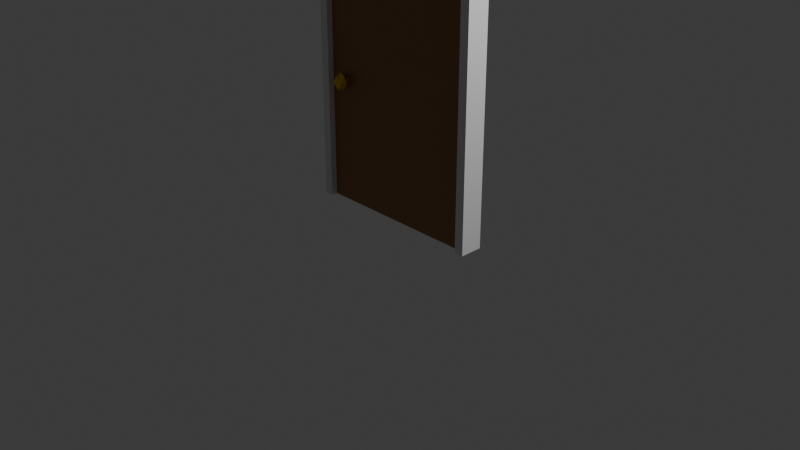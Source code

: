 # Source: SKYSDOOR_V1.blend  (saved by Blender 4.0.36; exported with 4.5.12 LTS)
import bpy
from mathutils import Matrix  # noqa: F401  (used for matrix-valued properties, if any)

bpy.ops.wm.read_factory_settings(use_empty=True)
scene = bpy.context.scene
scene.name = 'Scene'

# ---- collections
col_collection = bpy.data.collections.new('Collection'); scene.collection.children.link(col_collection)

# ---- materials (node trees are filled in below, after node groups)
mat_doorknob = bpy.data.materials.new('DoorKnob')
mat_doorknob.alpha_threshold = 0.0
mat_doorknob.use_transparent_shadow = False
mat_doorknob.roughness = 0.5
mat_doorknob.line_color = (0.0, 0.0, 0.0, 1.0)
mat_material = bpy.data.materials.new('Material')
mat_material.use_transparent_shadow = False

# ---- material node trees
mat_doorknob.use_nodes = True; mat_doorknob.node_tree.nodes.clear()
_N = mat_doorknob.node_tree.nodes; _L = mat_doorknob.node_tree.links
n0 = _N.new('ShaderNodeOutputMaterial'); n0.name = 'Material Output'; n0.location = (300, 300)
n1 = _N.new('ShaderNodeBsdfPrincipled'); n1.name = 'Principled BSDF'; n1.location = (10, 300)
n1.inputs[0].default_value = (0.801, 0.5138, 0.04292, 1.0)
n1.inputs[1].default_value = 0.7087
n1.inputs[2].default_value = 0.2717
n1.inputs[3].default_value = 1.45
_L.new(n1.outputs[0], n0.inputs[0])
n0.is_active_output = True
mat_material.use_nodes = True; mat_material.node_tree.nodes.clear()
_N = mat_material.node_tree.nodes; _L = mat_material.node_tree.links
n0 = _N.new('ShaderNodeBsdfPrincipled'); n0.name = 'Principled BSDF'; n0.location = (10, 300)
n0.inputs[0].default_value = (0.3146, 0.1545, 0.06425, 1.0)
n0.inputs[3].default_value = 1.45
n1 = _N.new('ShaderNodeOutputMaterial'); n1.name = 'Material Output'; n1.location = (300, 300)
_L.new(n0.outputs[0], n1.inputs[0])
n1.is_active_output = True

# ---- world
world_world = bpy.data.worlds.new('World'); scene.world = world_world
world_world.use_nodes = True; world_world.node_tree.nodes.clear()
_N = world_world.node_tree.nodes; _L = world_world.node_tree.links
n0 = _N.new('ShaderNodeOutputWorld'); n0.name = 'World Output'; n0.location = (300, 300)
n1 = _N.new('ShaderNodeBackground'); n1.name = 'Background'; n1.location = (10, 300)
n1.inputs[0].default_value = (0.05088, 0.05088, 0.05088, 1.0)
_L.new(n1.outputs[0], n0.inputs[0])
n0.is_active_output = True
world_world.color = (0.05088, 0.05088, 0.05088)
world_world.use_sun_shadow = False
world_world.sun_shadow_jitter_overblur = 0.0

# ---- cameras
cam_camera = bpy.data.cameras.new('Camera')
cam_camera.clip_end = 100.0
cam_camera.ortho_scale = 7.314

# ---- lights
light_light = bpy.data.lights.new('Light', 'POINT')
light_light.transmission_factor = 0.0
light_light.use_soft_falloff = False
light_light.energy = 1000.0
light_light.shadow_soft_size = 0.1
light_light.shadow_maximum_resolution = 0.006
light_light.use_absolute_resolution = True

# ---- meshes
me_cube = bpy.data.meshes.new('Cube')
me_cube.from_pydata([(0.0, 0.05564, 1.45), (0.0, 0.05564, -1.45), (0.0, -0.05564, 1.45), (0.0, -0.05564, -1.45), (-1.804, 0.05564, 1.45), (-1.804, 0.05564, -1.45), (-1.804, -0.05564, 1.45), (-1.804, -0.05564, -1.45), (-1.632, -0.04166, -0.1374), (-1.632, -0.1133, -0.1374), (-1.622, -0.04166, -0.1124), (-1.622, -0.1133, -0.1124), (-1.597, -0.04166, -0.1021), (-1.597, -0.1133, -0.1021), (-1.572, -0.04166, -0.1124), (-1.572, -0.1133, -0.1124), (-1.562, -0.04166, -0.1374), (-1.562, -0.1133, -0.1374), (-1.572, -0.04166, -0.1623), (-1.572, -0.1133, -0.1623), (-1.597, -0.04166, -0.1727), (-1.597, -0.1133, -0.1727), (-1.622, -0.04166, -0.1623), (-1.622, -0.1133, -0.1623), (-1.526, -0.09031, -0.1282), (-1.587, -0.08349, -0.2045), (-1.531, -0.1883, -0.1326), (-1.592, -0.1814, -0.2089), (-1.602, -0.08883, -0.0665), (-1.663, -0.08201, -0.1428), (-1.607, -0.1868, -0.07089), (-1.669, -0.18, -0.1472), (-1.511, -0.1393, -0.1322), (-1.555, -0.08687, -0.1669), (-1.582, -0.1325, -0.2289), (-1.561, -0.1849, -0.1732), (-1.569, -0.1876, -0.1012), (-1.631, -0.1807, -0.1792), (-1.639, -0.1834, -0.1085), (-1.612, -0.1378, -0.04651), (-1.684, -0.131, -0.1432), (-1.633, -0.0854, -0.1021), (-1.563, -0.08955, -0.09613), (-1.625, -0.08269, -0.1742), (-1.638, -0.1317, -0.2124), (-1.556, -0.1386, -0.06297), (-1.594, -0.08607, -0.1339), (-1.65, -0.1344, -0.08582), (-1.601, -0.1842, -0.1415), (-1.545, -0.1359, -0.1896)], [], [(0, 4, 6, 2), (3, 2, 6, 7), (7, 6, 4, 5), (5, 1, 3, 7), (1, 0, 2, 3), (5, 4, 0, 1), (8, 9, 11, 10), (10, 11, 13, 12), (12, 13, 15, 14), (14, 15, 17, 16), (16, 17, 19, 18), (18, 19, 21, 20), (11, 9, 23, 21, 19, 17, 15, 13), (20, 21, 23, 22), (22, 23, 9, 8), (8, 10, 12, 14, 16, 18, 20, 22), (49, 34, 27, 35), (48, 37, 31, 38), (47, 40, 29, 41), (46, 43, 25, 33), (45, 39, 28, 42), (44, 34, 25, 43), (40, 44, 43, 29), (31, 37, 44, 40), (37, 27, 34, 44), (32, 45, 42, 24), (26, 36, 45, 32), (36, 30, 39, 45), (42, 46, 33, 24), (28, 41, 46, 42), (41, 29, 43, 46), (39, 47, 41, 28), (30, 38, 47, 39), (38, 31, 40, 47), (36, 48, 38, 30), (26, 35, 48, 36), (35, 27, 37, 48), (32, 49, 35, 26), (24, 33, 49, 32), (33, 25, 34, 49)])
me_cube.polygons.foreach_set('material_index', [2, 2, 2, 2, 2, 2, 0, 0, 0, 0, 0, 0, 0, 0, 0, 0, 0, 0, 0, 0, 0, 0, 0, 0, 0, 0, 0, 0, 0, 0, 0, 0, 0, 0, 0, 0, 0, 0, 0, 0])
_uv = me_cube.uv_layers.new(name='UVMap')
_uv.uv.foreach_set('vector', [0.625, 0.5, 0.875, 0.5, 0.875, 0.75, 0.625, 0.75, 0.375, 0.75, 0.625, 0.75, 0.625, 1.0, 0.375, 1.0, 0.375, 0.0, 0.625, 0.0, 0.625, 0.25, 0.375, 0.25, 0.125, 0.5, 0.375, 0.5, 0.375, 0.75, 0.125, 0.75, 0.375, 0.5, 0.625, 0.5, 0.625, 0.75, 0.375, 0.75, 0.375, 0.25, 0.625, 0.25, 0.625, 0.5, 0.375, 0.5, 1.0, 0.5, 1.0, 1.0, 0.875, 1.0, 0.875, 0.5, 0.875, 0.5, 0.875, 1.0, 0.75, 1.0, 0.75, 0.5, 0.75, 0.5, 0.75, 1.0, 0.625, 1.0, 0.625, 0.5, 0.625, 0.5, 0.625, 1.0, 0.5, 1.0, 0.5, 0.5, 0.5, 0.5, 0.5, 1.0, 0.375, 1.0, 0.375, 0.5, 0.375, 0.5, 0.375, 1.0, 0.25, 1.0, 0.25, 0.5, 0.4197, 0.4197, 0.25, 0.49, 0.08029, 0.4197, 0.01, 0.25, 0.08029, 0.08029, 0.25, 0.01, 0.4197, 0.08029, 0.49, 0.25, 0.25, 0.5, 0.25, 1.0, 0.125, 1.0, 0.125, 0.5, 0.125, 0.5, 0.125, 1.0, 0.0, 1.0, 0.0, 0.5, 0.75, 0.49, 0.9197, 0.4197, 0.99, 0.25, 0.9197, 0.08029, 0.75, 0.01, 0.5803, 0.08029, 0.51, 0.25, 0.5803, 0.4197, 0.5, 0.125, 0.625, 0.125, 0.625, 0.25, 0.5, 0.25, 0.5, 0.375, 0.625, 0.375, 0.625, 0.5, 0.5, 0.5, 0.5, 0.625, 0.625, 0.625, 0.625, 0.75, 0.5, 0.75, 0.5, 0.875, 0.625, 0.875, 0.625, 1.0, 0.5, 1.0, 0.25, 0.625, 0.375, 0.625, 0.375, 0.75, 0.25, 0.75, 0.75, 0.625, 0.875, 0.625, 0.875, 0.75, 0.75, 0.75, 0.625, 0.625, 0.75, 0.625, 0.75, 0.75, 0.625, 0.75, 0.625, 0.5, 0.75, 0.5, 0.75, 0.625, 0.625, 0.625, 0.75, 0.5, 0.875, 0.5, 0.875, 0.625, 0.75, 0.625, 0.125, 0.625, 0.25, 0.625, 0.25, 0.75, 0.125, 0.75, 0.125, 0.5, 0.25, 0.5, 0.25, 0.625, 0.125, 0.625, 0.25, 0.5, 0.375, 0.5, 0.375, 0.625, 0.25, 0.625, 0.375, 0.875, 0.5, 0.875, 0.5, 1.0, 0.375, 1.0, 0.375, 0.75, 0.5, 0.75, 0.5, 0.875, 0.375, 0.875, 0.5, 0.75, 0.625, 0.75, 0.625, 0.875, 0.5, 0.875, 0.375, 0.625, 0.5, 0.625, 0.5, 0.75, 0.375, 0.75, 0.375, 0.5, 0.5, 0.5, 0.5, 0.625, 0.375, 0.625, 0.5, 0.5, 0.625, 0.5, 0.625, 0.625, 0.5, 0.625, 0.375, 0.375, 0.5, 0.375, 0.5, 0.5, 0.375, 0.5, 0.375, 0.25, 0.5, 0.25, 0.5, 0.375, 0.375, 0.375, 0.5, 0.25, 0.625, 0.25, 0.625, 0.375, 0.5, 0.375, 0.375, 0.125, 0.5, 0.125, 0.5, 0.25, 0.375, 0.25, 0.375, 0.0, 0.5, 0.0, 0.5, 0.125, 0.375, 0.125, 0.5, 0.0, 0.625, 0.0, 0.625, 0.125, 0.5, 0.125])
me_cube.materials.append(mat_doorknob)
me_cube.materials.append(None)
me_cube.materials.append(mat_material)
me_cube.use_mirror_vertex_groups = False
me_cube.update()
me_cube_001 = bpy.data.meshes.new('Cube.001')
me_cube_001.from_pydata([(-1.0, -0.1213, 1.466e-05), (-1.0, -0.1213, 3.0), (-1.0, 0.1213, 1.466e-05), (-1.0, 0.1213, 3.0), (-0.9042, -0.1213, 1.466e-05), (-0.9046, -0.1213, 2.901), (-0.9042, 0.1213, 1.466e-05), (-0.9046, 0.1213, 2.901), (1.0, -0.1213, 3.0), (1.0, 0.1213, 3.0), (0.9, 0.1213, 2.9), (0.9, -0.1213, 2.9), (1.0, -0.1213, 1.037e-05), (1.0, 0.1213, 1.037e-05), (0.9, 0.1213, 1.037e-05), (0.9, -0.1213, 1.037e-05)], [], [(0, 1, 3, 2), (2, 3, 7, 6), (6, 7, 5, 4), (4, 5, 1, 0), (2, 6, 4, 0), (3, 1, 8, 9), (10, 9, 13, 14), (1, 5, 11, 8), (7, 3, 9, 10), (5, 7, 10, 11), (14, 13, 12, 15), (11, 10, 14, 15), (9, 8, 12, 13), (8, 11, 15, 12)])
_uv = me_cube_001.uv_layers.new(name='UVMap')
_uv.uv.foreach_set('vector', [0.375, 0.0, 0.625, 0.0, 0.625, 0.25, 0.375, 0.25, 0.375, 0.25, 0.625, 0.25, 0.625, 0.5, 0.375, 0.5, 0.375, 0.5, 0.625, 0.5, 0.625, 0.75, 0.375, 0.75, 0.375, 0.75, 0.625, 0.75, 0.625, 1.0, 0.375, 1.0, 0.125, 0.5, 0.375, 0.5, 0.375, 0.75, 0.125, 0.75, 0.625, 0.25, 0.625, 0.0, 0.625, 0.0, 0.625, 0.25, 0.625, 0.5, 0.625, 0.25, 0.625, 0.25, 0.625, 0.5, 0.625, 1.0, 0.625, 0.75, 0.625, 0.75, 0.625, 1.0, 0.625, 0.5, 0.625, 0.25, 0.625, 0.25, 0.625, 0.5, 0.625, 0.75, 0.625, 0.5, 0.625, 0.5, 0.625, 0.75, 0.625, 0.5, 0.875, 0.5, 0.875, 0.75, 0.625, 0.75, 0.625, 0.75, 0.625, 0.5, 0.625, 0.5, 0.625, 0.75, 0.625, 0.25, 0.625, 0.0, 0.625, 0.0, 0.625, 0.25, 0.625, 1.0, 0.625, 0.75, 0.625, 0.75, 0.625, 1.0])
me_cube_001.update()

# ---- objects
ob_cube = bpy.data.objects.new('Cube', me_cube)
ob_light = bpy.data.objects.new('Light', light_light)
ob_camera = bpy.data.objects.new('Camera', cam_camera)
ob_cube_001 = bpy.data.objects.new('Cube.001', me_cube_001)

# ---- transforms, parenting, visibility, modifiers, constraints
ob_cube.location = (0.8999, 0.0, 1.45)
ob_cube.lock_rotations_4d = False
ob_cube.empty_display_type = 'ARROWS'
ob_cube.lineart.crease_threshold = 0.0
ob_light.location = (4.076, 1.005, 5.904)
ob_light.rotation_euler = (0.6503, 0.05522, 1.866)
ob_light.lock_rotations_4d = False
ob_light.empty_display_type = 'ARROWS'
ob_light.color = (0.0, 0.0, 0.0, 0.0)
ob_light.lineart.crease_threshold = 0.0
ob_camera.location = (7.359, -6.926, 4.958)
ob_camera.rotation_euler = (1.109, 0.0, 0.8149)
ob_camera.lock_rotations_4d = False
ob_camera.empty_display_type = 'ARROWS'
ob_camera.color = (0.0, 0.0, 0.0, 0.0)
ob_camera.display_type = 'WIRE'
ob_camera.lineart.crease_threshold = 0.0
ob_cube_001.location = (0.0, 0.0, 0.0)

# ---- collection membership
col_collection.objects.link(ob_cube)
col_collection.objects.link(ob_light)
col_collection.objects.link(ob_camera)
col_collection.objects.link(ob_cube_001)

# ---- scene / render settings (as saved in the file)
scene.camera = ob_camera
scene.frame_start = 1; scene.frame_end = 20; scene.frame_set(0)
scene.render.engine = 'BLENDER_EEVEE_NEXT'
scene.cycles.sampling_pattern = 'TABULATED_SOBOL'
bpy.context.view_layer.update()
